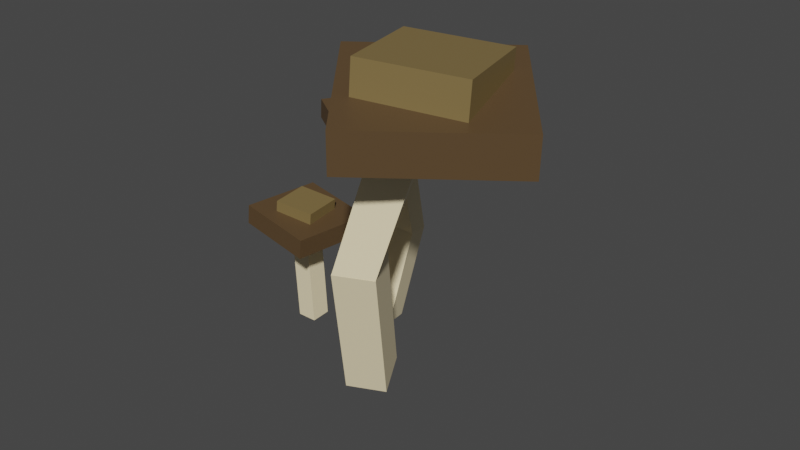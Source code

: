 # Source: Mushrooms.blend  (saved by Blender 2.93.21; exported with 4.5.12 LTS)
import bpy
from mathutils import Matrix  # noqa: F401  (used for matrix-valued properties, if any)

bpy.ops.wm.read_factory_settings(use_empty=True)
scene = bpy.context.scene
scene.name = 'Scene'

# ---- collections
col_collection = bpy.data.collections.new('Collection'); scene.collection.children.link(col_collection)

# ---- materials (node trees are filled in below, after node groups)
mat_cap2 = bpy.data.materials.new('Cap2')
mat_cap2.use_transparent_shadow = False
mat_cap1 = bpy.data.materials.new('Cap1')
mat_cap1.use_transparent_shadow = False
mat_stem = bpy.data.materials.new('Stem')
mat_stem.use_transparent_shadow = False

# ---- material node trees
mat_cap2.use_nodes = True; mat_cap2.node_tree.nodes.clear()
_N = mat_cap2.node_tree.nodes; _L = mat_cap2.node_tree.links
n0 = _N.new('ShaderNodeBsdfPrincipled'); n0.name = 'Principled BSDF'; n0.location = (10, 300)
n0.distribution = 'GGX'
n0.subsurface_method = 'BURLEY'
n0.inputs[0].default_value = (0.1025, 0.06129, 0.02708, 1.0)
n0.inputs[3].default_value = 1.45
n0.inputs[27].default_value = (0.0, 0.0, 0.0, 1.0)
n0.inputs[28].default_value = 1.0
n1 = _N.new('ShaderNodeOutputMaterial'); n1.name = 'Material Output'; n1.location = (300, 300)
_L.new(n0.outputs[0], n1.inputs[0])
n1.is_active_output = True
mat_cap1.use_nodes = True; mat_cap1.node_tree.nodes.clear()
_N = mat_cap1.node_tree.nodes; _L = mat_cap1.node_tree.links
n0 = _N.new('ShaderNodeBsdfPrincipled'); n0.name = 'Principled BSDF'; n0.location = (10, 300)
n0.distribution = 'GGX'
n0.subsurface_method = 'BURLEY'
n0.inputs[0].default_value = (0.214, 0.1495, 0.05647, 1.0)
n0.inputs[3].default_value = 1.45
n0.inputs[27].default_value = (0.0, 0.0, 0.0, 1.0)
n0.inputs[28].default_value = 1.0
n1 = _N.new('ShaderNodeOutputMaterial'); n1.name = 'Material Output'; n1.location = (300, 300)
_L.new(n0.outputs[0], n1.inputs[0])
n1.is_active_output = True
mat_stem.use_nodes = True; mat_stem.node_tree.nodes.clear()
_N = mat_stem.node_tree.nodes; _L = mat_stem.node_tree.links
n0 = _N.new('ShaderNodeBsdfPrincipled'); n0.name = 'Principled BSDF'; n0.location = (10, 300)
n0.distribution = 'GGX'
n0.subsurface_method = 'BURLEY'
n0.inputs[0].default_value = (1.0, 0.8523, 0.5448, 1.0)
n0.inputs[3].default_value = 1.45
n0.inputs[27].default_value = (0.0, 0.0, 0.0, 1.0)
n0.inputs[28].default_value = 1.0
n1 = _N.new('ShaderNodeOutputMaterial'); n1.name = 'Material Output'; n1.location = (300, 300)
_L.new(n0.outputs[0], n1.inputs[0])
n1.is_active_output = True

# ---- world
world_world = bpy.data.worlds.new('World'); scene.world = world_world
world_world.use_nodes = True; world_world.node_tree.nodes.clear()
_N = world_world.node_tree.nodes; _L = world_world.node_tree.links
n0 = _N.new('ShaderNodeOutputWorld'); n0.name = 'World Output'; n0.location = (300, 300)
n1 = _N.new('ShaderNodeBackground'); n1.name = 'Background'; n1.location = (10, 300)
n1.inputs[0].default_value = (0.05088, 0.05088, 0.05088, 1.0)
_L.new(n1.outputs[0], n0.inputs[0])
n0.is_active_output = True
world_world.color = (0.05088, 0.05088, 0.05088)
world_world.use_sun_shadow = False
world_world.sun_shadow_jitter_overblur = 0.0

# ---- meshes
me_cube = bpy.data.meshes.new('Cube')
me_cube.from_pydata([(1.0, 1.0, 1.0), (1.0, 1.0, -1.0), (1.0, -1.0, 1.0), (1.0, -1.0, -1.0), (-1.0, 1.0, 1.0), (-1.0, 1.0, -1.0), (-1.0, -1.0, 1.0), (-1.0, -1.0, -1.0), (0.3178, 0.6061, 2.076), (0.3208, 0.6025, 0.8766), (0.5678, -0.3621, 2.133), (0.5708, -0.3657, 0.9329), (-0.6504, 0.356, 2.05), (-0.6474, 0.3524, 0.85), (-0.4004, -0.6122, 2.106), (-0.3974, -0.6158, 0.9064), (0.242, 0.2559, -0.7332), (0.4893, 0.4319, -10.66), (0.3054, -0.2392, -0.8485), (0.5527, -0.0632, -10.77), (-0.2515, 0.1957, -0.947), (-0.004208, 0.3718, -10.87), (-0.1881, -0.2994, -1.062), (0.05925, -0.1233, -10.99)], [], [(0, 4, 6, 2), (3, 2, 6, 7), (7, 6, 4, 5), (5, 1, 3, 7), (1, 0, 2, 3), (5, 4, 0, 1), (8, 12, 14, 10), (11, 10, 14, 15), (15, 14, 12, 13), (13, 9, 11, 15), (9, 8, 10, 11), (13, 12, 8, 9), (16, 20, 22, 18), (19, 18, 22, 23), (23, 22, 20, 21), (21, 17, 19, 23), (17, 16, 18, 19), (21, 20, 16, 17)])
me_cube.polygons.foreach_set('material_index', [0, 0, 0, 0, 0, 0, 1, 1, 1, 1, 1, 1, 2, 2, 2, 2, 2, 2])
_uv = me_cube.uv_layers.new(name='UVMap')
_uv.uv.foreach_set('vector', [0.625, 0.5, 0.875, 0.5, 0.875, 0.75, 0.625, 0.75, 0.375, 0.75, 0.625, 0.75, 0.625, 1.0, 0.375, 1.0, 0.375, 0.0, 0.625, 0.0, 0.625, 0.25, 0.375, 0.25, 0.125, 0.5, 0.375, 0.5, 0.375, 0.75, 0.125, 0.75, 0.375, 0.5, 0.625, 0.5, 0.625, 0.75, 0.375, 0.75, 0.375, 0.25, 0.625, 0.25, 0.625, 0.5, 0.375, 0.5, 0.625, 0.5, 0.875, 0.5, 0.875, 0.75, 0.625, 0.75, 0.375, 0.75, 0.625, 0.75, 0.625, 1.0, 0.375, 1.0, 0.375, 0.0, 0.625, 0.0, 0.625, 0.25, 0.375, 0.25, 0.125, 0.5, 0.375, 0.5, 0.375, 0.75, 0.125, 0.75, 0.375, 0.5, 0.625, 0.5, 0.625, 0.75, 0.375, 0.75, 0.375, 0.25, 0.625, 0.25, 0.625, 0.5, 0.375, 0.5, 0.625, 0.5, 0.875, 0.5, 0.875, 0.75, 0.625, 0.75, 0.375, 0.75, 0.625, 0.75, 0.625, 1.0, 0.375, 1.0, 0.375, 0.0, 0.625, 0.0, 0.625, 0.25, 0.375, 0.25, 0.125, 0.5, 0.375, 0.5, 0.375, 0.75, 0.125, 0.75, 0.375, 0.5, 0.625, 0.5, 0.625, 0.75, 0.375, 0.75, 0.375, 0.25, 0.625, 0.25, 0.625, 0.5, 0.375, 0.5])
me_cube.materials.append(mat_cap2)
me_cube.materials.append(mat_cap1)
me_cube.materials.append(mat_stem)
me_cube.use_remesh_preserve_volume = False
me_cube.use_remesh_preserve_attributes = False
me_cube.use_mirror_vertex_groups = False
me_cube.update()
me_cube_011 = bpy.data.meshes.new('Cube.011')
me_cube_011.from_pydata([(1.0, 1.0, 1.0), (1.0, 1.0, -1.0), (1.0, -1.0, 1.0), (1.0, -1.0, -1.0), (-1.0, 1.0, 1.0), (-1.0, 1.0, -1.0), (-1.0, -1.0, 1.0), (-1.0, -1.0, -1.0), (0.6164, 0.4453, 2.03), (0.5837, 0.4319, 0.03964), (0.4311, -0.6283, 2.341), (0.3983, -0.6417, 0.3506), (-0.4541, 0.6349, 2.525), (-0.4869, 0.6215, 0.5343), (-0.6395, -0.4387, 2.836), (-0.6722, -0.4521, 0.8453), (0.2347, 0.6465, -11.04), (0.4765, 0.2144, -20.69), (0.6239, 0.2721, -10.24), (0.8657, -0.1599, -19.88), (-0.1504, 0.2624, -10.82), (0.09149, -0.1697, -20.46), (0.2388, -0.112, -10.01), (0.4807, -0.544, -19.66), (-0.006574, 0.3583, -0.2006), (0.2344, 0.6463, -11.05), (0.4121, -0.01242, -0.2698), (0.6242, 0.2723, -10.24), (-0.3641, -0.04213, -0.7322), (-0.1512, 0.2618, -10.82), (0.05459, -0.4129, -0.8015), (0.2382, -0.1118, -10.01)], [], [(0, 4, 6, 2), (3, 2, 6, 7), (7, 6, 4, 5), (5, 1, 3, 7), (1, 0, 2, 3), (5, 4, 0, 1), (8, 12, 14, 10), (11, 10, 14, 15), (15, 14, 12, 13), (13, 9, 11, 15), (9, 8, 10, 11), (13, 12, 8, 9), (16, 20, 22, 18), (19, 18, 22, 23), (23, 22, 20, 21), (21, 17, 19, 23), (17, 16, 18, 19), (21, 20, 16, 17), (24, 28, 30, 26), (27, 26, 30, 31), (31, 30, 28, 29), (29, 25, 27, 31), (25, 24, 26, 27), (29, 28, 24, 25)])
me_cube_011.polygons.foreach_set('material_index', [0, 0, 0, 0, 0, 0, 1, 1, 1, 1, 1, 1, 2, 2, 2, 2, 2, 2, 2, 2, 2, 2, 2, 2])
_uv = me_cube_011.uv_layers.new(name='UVMap')
_uv.uv.foreach_set('vector', [0.625, 0.5, 0.875, 0.5, 0.875, 0.75, 0.625, 0.75, 0.375, 0.75, 0.625, 0.75, 0.625, 1.0, 0.375, 1.0, 0.375, 0.0, 0.625, 0.0, 0.625, 0.25, 0.375, 0.25, 0.125, 0.5, 0.375, 0.5, 0.375, 0.75, 0.125, 0.75, 0.375, 0.5, 0.625, 0.5, 0.625, 0.75, 0.375, 0.75, 0.375, 0.25, 0.625, 0.25, 0.625, 0.5, 0.375, 0.5, 0.625, 0.5, 0.875, 0.5, 0.875, 0.75, 0.625, 0.75, 0.375, 0.75, 0.625, 0.75, 0.625, 1.0, 0.375, 1.0, 0.375, 0.0, 0.625, 0.0, 0.625, 0.25, 0.375, 0.25, 0.125, 0.5, 0.375, 0.5, 0.375, 0.75, 0.125, 0.75, 0.375, 0.5, 0.625, 0.5, 0.625, 0.75, 0.375, 0.75, 0.375, 0.25, 0.625, 0.25, 0.625, 0.5, 0.375, 0.5, 0.625, 0.5, 0.875, 0.5, 0.875, 0.75, 0.625, 0.75, 0.375, 0.75, 0.625, 0.75, 0.625, 1.0, 0.375, 1.0, 0.375, 0.0, 0.625, 0.0, 0.625, 0.25, 0.375, 0.25, 0.125, 0.5, 0.375, 0.5, 0.375, 0.75, 0.125, 0.75, 0.375, 0.5, 0.625, 0.5, 0.625, 0.75, 0.375, 0.75, 0.375, 0.25, 0.625, 0.25, 0.625, 0.5, 0.375, 0.5, 0.625, 0.5, 0.875, 0.5, 0.875, 0.75, 0.625, 0.75, 0.375, 0.75, 0.625, 0.75, 0.625, 1.0, 0.375, 1.0, 0.375, 0.0, 0.625, 0.0, 0.625, 0.25, 0.375, 0.25, 0.125, 0.5, 0.375, 0.5, 0.375, 0.75, 0.125, 0.75, 0.375, 0.5, 0.625, 0.5, 0.625, 0.75, 0.375, 0.75, 0.375, 0.25, 0.625, 0.25, 0.625, 0.5, 0.375, 0.5])
me_cube_011.materials.append(mat_cap2)
me_cube_011.materials.append(mat_cap1)
me_cube_011.materials.append(mat_stem)
me_cube_011.use_remesh_preserve_volume = False
me_cube_011.use_remesh_preserve_attributes = False
me_cube_011.use_mirror_vertex_groups = False
me_cube_011.update()
me_cube_018 = bpy.data.meshes.new('Cube.018')
me_cube_018.from_pydata([(1.0, 1.0, 1.0), (1.0, 1.0, -1.0), (1.0, -1.0, 1.0), (1.0, -1.0, -1.0), (-1.0, 1.0, 1.0), (-1.0, 1.0, -1.0), (-1.0, -1.0, 1.0), (-1.0, -1.0, -1.0), (0.873, 2.123, -0.6729), (0.7636, 2.117, -2.654), (2.108, -0.8249, -1.04), (1.999, -0.8313, -3.021), (-2.046, 0.8795, 0.3605), (-2.156, 0.8731, -1.621), (-0.8108, -2.069, -0.006745), (-0.9202, -2.075, -1.988), (-0.411, 0.04987, -1.55), (-0.3025, -0.7523, -8.467), (0.4327, 0.1909, -1.55), (0.4824, -0.5958, -9.183), (-0.284, -0.7099, -1.008), (-0.155, -1.535, -8.519), (0.5597, -0.5689, -1.008), (0.6333, -1.374, -9.231), (-0.3046, -0.7497, -8.451), (-1.358, -0.8574, -15.8), (0.4849, -0.591, -9.173), (-0.5683, -0.6987, -16.52), (-0.1556, -1.536, -8.512), (-1.209, -1.643, -15.86), (0.6338, -1.377, -9.234), (-0.4193, -1.485, -16.58)], [], [(0, 4, 6, 2), (3, 2, 6, 7), (7, 6, 4, 5), (5, 1, 3, 7), (1, 0, 2, 3), (5, 4, 0, 1), (8, 12, 14, 10), (11, 10, 14, 15), (15, 14, 12, 13), (13, 9, 11, 15), (9, 8, 10, 11), (13, 12, 8, 9), (16, 20, 22, 18), (19, 18, 22, 23), (23, 22, 20, 21), (21, 17, 19, 23), (17, 16, 18, 19), (21, 20, 16, 17), (24, 28, 30, 26), (27, 26, 30, 31), (31, 30, 28, 29), (29, 25, 27, 31), (25, 24, 26, 27), (29, 28, 24, 25)])
me_cube_018.polygons.foreach_set('material_index', [0, 0, 0, 0, 0, 0, 1, 1, 1, 1, 1, 1, 2, 2, 2, 2, 2, 2, 2, 2, 2, 2, 2, 2])
_uv = me_cube_018.uv_layers.new(name='UVMap')
_uv.uv.foreach_set('vector', [0.625, 0.5, 0.875, 0.5, 0.875, 0.75, 0.625, 0.75, 0.375, 0.75, 0.625, 0.75, 0.625, 1.0, 0.375, 1.0, 0.375, 0.0, 0.625, 0.0, 0.625, 0.25, 0.375, 0.25, 0.125, 0.5, 0.375, 0.5, 0.375, 0.75, 0.125, 0.75, 0.375, 0.5, 0.625, 0.5, 0.625, 0.75, 0.375, 0.75, 0.375, 0.25, 0.625, 0.25, 0.625, 0.5, 0.375, 0.5, 0.625, 0.5, 0.875, 0.5, 0.875, 0.75, 0.625, 0.75, 0.375, 0.75, 0.625, 0.75, 0.625, 1.0, 0.375, 1.0, 0.375, 0.0, 0.625, 0.0, 0.625, 0.25, 0.375, 0.25, 0.125, 0.5, 0.375, 0.5, 0.375, 0.75, 0.125, 0.75, 0.375, 0.5, 0.625, 0.5, 0.625, 0.75, 0.375, 0.75, 0.375, 0.25, 0.625, 0.25, 0.625, 0.5, 0.375, 0.5, 0.625, 0.5, 0.875, 0.5, 0.875, 0.75, 0.625, 0.75, 0.375, 0.75, 0.625, 0.75, 0.625, 1.0, 0.375, 1.0, 0.375, 0.0, 0.625, 0.0, 0.625, 0.25, 0.375, 0.25, 0.125, 0.5, 0.375, 0.5, 0.375, 0.75, 0.125, 0.75, 0.375, 0.5, 0.625, 0.5, 0.625, 0.75, 0.375, 0.75, 0.375, 0.25, 0.625, 0.25, 0.625, 0.5, 0.375, 0.5, 0.625, 0.5, 0.875, 0.5, 0.875, 0.75, 0.625, 0.75, 0.375, 0.75, 0.625, 0.75, 0.625, 1.0, 0.375, 1.0, 0.375, 0.0, 0.625, 0.0, 0.625, 0.25, 0.375, 0.25, 0.125, 0.5, 0.375, 0.5, 0.375, 0.75, 0.125, 0.75, 0.375, 0.5, 0.625, 0.5, 0.625, 0.75, 0.375, 0.75, 0.375, 0.25, 0.625, 0.25, 0.625, 0.5, 0.375, 0.5])
me_cube_018.materials.append(mat_cap1)
me_cube_018.materials.append(mat_cap2)
me_cube_018.materials.append(mat_stem)
me_cube_018.use_remesh_preserve_volume = False
me_cube_018.use_remesh_preserve_attributes = False
me_cube_018.use_mirror_vertex_groups = False
me_cube_018.update()

# ---- objects
ob_mushrrom3 = bpy.data.objects.new('Mushrrom3', me_cube)
ob_mushroom2 = bpy.data.objects.new('Mushroom2', me_cube_011)
ob_mushroom1 = bpy.data.objects.new('Mushroom1', me_cube_018)

# ---- transforms, parenting, visibility, modifiers, constraints
ob_mushrrom3.location = (0.0, 0.0, 6.0)
ob_mushrrom3.rotation_euler = (-0.01301, 0.1063, -0.122)
ob_mushrrom3.scale = (4.0, 4.0, 1.0)
ob_mushrrom3.lock_rotations_4d = False
ob_mushrrom3.empty_display_type = 'ARROWS'
ob_mushrrom3.lineart.crease_threshold = 0.0
ob_mushroom2.location = (4.748, 7.242, 14.58)
ob_mushroom2.rotation_euler = (-0.01301, 0.1063, -0.5547)
ob_mushroom2.scale = (5.5, 5.5, 1.0)
ob_mushroom2.lock_rotations_4d = False
ob_mushroom2.empty_display_type = 'ARROWS'
ob_mushroom2.lineart.crease_threshold = 0.0
ob_mushroom1.location = (17.22, -2.238, 25.22)
ob_mushroom1.rotation_euler = (-0.04527, -0.04427, -1.297)
ob_mushroom1.scale = (5.0, 5.0, 2.0)
ob_mushroom1.lock_rotations_4d = False
ob_mushroom1.empty_display_type = 'ARROWS'
ob_mushroom1.lineart.crease_threshold = 0.0

# ---- collection membership
col_collection.objects.link(ob_mushrrom3)
col_collection.objects.link(ob_mushroom2)
col_collection.objects.link(ob_mushroom1)

# ---- scene / render settings (as saved in the file)
scene.frame_start = 1; scene.frame_end = 250; scene.frame_set(0)
scene.render.engine = 'BLENDER_EEVEE_NEXT'
scene.cycles.use_denoising = False
scene.cycles.samples = 128
scene.cycles.sampling_pattern = 'TABULATED_SOBOL'
scene.cycles.use_adaptive_sampling = False
scene.cycles.use_light_tree = False
scene.view_settings.view_transform = 'Filmic'
bpy.context.view_layer.update()

# ---- added for rendering (the .blend has no active camera and no usable light): camera, sun
cam_auto = bpy.data.cameras.new('AutoCamera')
cam_auto.lens = 50.0
cam_auto.sensor_width = 36.0
cam_auto.clip_end = 1000.0
ob_auto_camera = bpy.data.objects.new('AutoCamera', cam_auto)
scene.collection.objects.link(ob_auto_camera)
ob_auto_camera.location = (68.8691, -68.4233, 54.8578)
ob_auto_camera.rotation_euler = (1.09748, -7.21219e-08, 0.694738)
scene.camera = ob_auto_camera
light_auto_sun = bpy.data.lights.new('AutoSun', 'SUN')
light_auto_sun.energy = 3.0
light_auto_sun.angle = 0.0523599
ob_auto_sun = bpy.data.objects.new('AutoSun', light_auto_sun)
scene.collection.objects.link(ob_auto_sun)
ob_auto_sun.rotation_euler = (0.872665, 0.174533, 0.523599)
bpy.context.view_layer.update()
